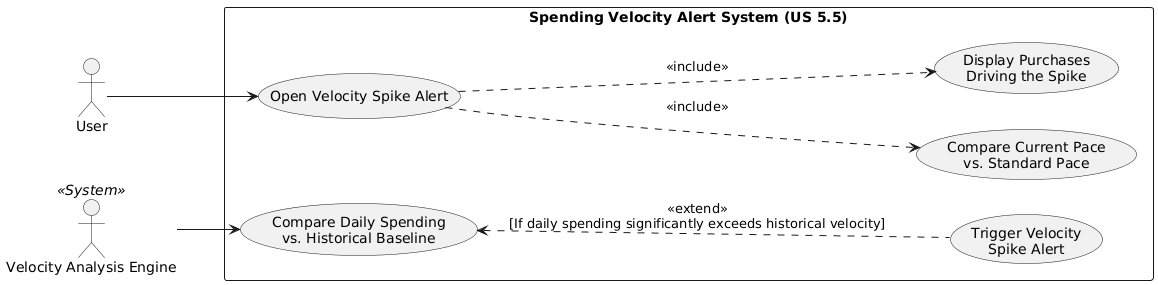

The diagram above was rendered by PlantUML. Its source (embedded in the PNG):
@startuml
left to right direction
skinparam packageStyle rectangle

actor "User" as User
actor "Velocity Analysis Engine" as Engine <<System>>

rectangle "Spending Velocity Alert System (US 5.5)" {
  ' --- Flow 1: Automated Velocity Monitoring (AC 1) ---
  usecase "Compare Daily Spending\nvs. Historical Baseline" as UC_Compare
  usecase "Trigger Velocity\nSpike Alert" as UC_Trigger
  
  ' --- Flow 2: User Interaction & Breakdown (AC 2) ---
  usecase "Open Velocity Spike Alert" as UC_Open
  usecase "Display Purchases\nDriving the Spike" as UC_Display
  usecase "Compare Current Pace\nvs. Standard Pace" as UC_Pace
}

' AC 1: Background Monitoring Flow
Engine --> UC_Compare
UC_Compare <.. UC_Trigger : <<extend>>\n[If daily spending significantly exceeds historical velocity]

' AC 2: User Review & Analysis Flow
User --> UC_Open
UC_Open ..> UC_Display : <<include>>
UC_Open ..> UC_Pace : <<include>>
@enduml